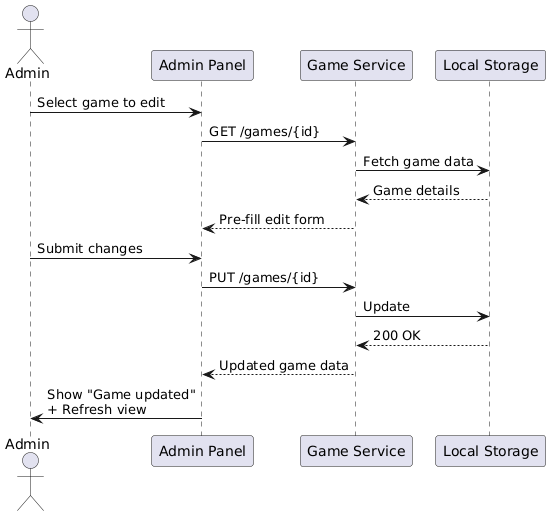

The diagram above was rendered by PlantUML. Its source (embedded in the PNG):
@startuml
actor Admin
participant "Admin Panel" as Panel
participant "Game Service" as Game
participant "Local Storage" as Storage

Admin -> Panel : Select game to edit
Panel -> Game : GET /games/{id}
Game -> Storage : Fetch game data
Storage --> Game : Game details
Game --> Panel : Pre-fill edit form

Admin -> Panel : Submit changes
Panel -> Game : PUT /games/{id}
Game -> Storage : Update
Storage --> Game : 200 OK
Game --> Panel : Updated game data
Panel -> Admin : Show "Game updated"\n+ Refresh view
@enduml